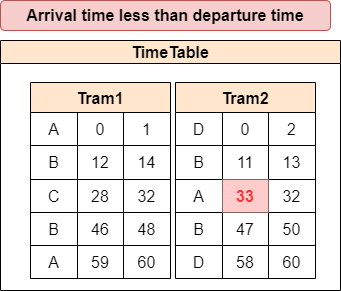

The diagram above was exported from draw.io. Its source (the exported page's mxGraphModel, read from the mxfile embedded in the PNG):
<mxGraphModel dx="1865" dy="489" grid="1" gridSize="10" guides="1" tooltips="1" connect="1" arrows="1" fold="1" page="1" pageScale="1" pageWidth="827" pageHeight="1169" math="0" shadow="0">
  <root>
    <mxCell id="0" />
    <mxCell id="1" parent="0" />
    <mxCell id="2" value="Arrival time less than departure time" style="rounded=1;whiteSpace=wrap;html=1;fontFamily=Helvetica;fontSize=16;fontStyle=1;fillColor=#f8cecc;strokeColor=#b85450;" vertex="1" parent="1">
      <mxGeometry x="1160" y="880" width="330" height="30" as="geometry" />
    </mxCell>
    <mxCell id="3" value="TimeTable" style="swimlane;whiteSpace=wrap;html=1;fillStyle=auto;fontFamily=Helvetica;fontSize=16;labelBackgroundColor=none;fillColor=#ffe6cc;swimlaneFillColor=#FFFFFF;strokeColor=#000000;" vertex="1" parent="1">
      <mxGeometry x="1160" y="920" width="340" height="250" as="geometry">
        <mxRectangle x="30" y="820" width="120" height="30" as="alternateBounds" />
      </mxGeometry>
    </mxCell>
    <mxCell id="4" value="Tram1" style="shape=table;startSize=30;container=1;collapsible=0;childLayout=tableLayout;fontStyle=1;align=center;labelBackgroundColor=none;fillStyle=auto;fontFamily=Helvetica;fontSize=16;fillColor=#ffe6cc;strokeColor=#000000;" vertex="1" parent="3">
      <mxGeometry x="30" y="42" width="140" height="196" as="geometry" />
    </mxCell>
    <mxCell id="5" value="" style="shape=tableRow;horizontal=0;startSize=0;swimlaneHead=0;swimlaneBody=0;top=0;left=0;bottom=0;right=0;collapsible=0;dropTarget=0;fillColor=none;points=[[0,0.5],[1,0.5]];portConstraint=eastwest;labelBackgroundColor=none;fillStyle=auto;fontFamily=Helvetica;fontSize=16;fontColor=#000000;" vertex="1" parent="4">
      <mxGeometry y="30" width="140" height="33" as="geometry" />
    </mxCell>
    <mxCell id="6" value="A" style="shape=partialRectangle;html=1;whiteSpace=wrap;connectable=0;fillColor=none;top=0;left=0;bottom=0;right=0;overflow=hidden;labelBackgroundColor=none;fillStyle=auto;fontFamily=Helvetica;fontSize=16;fontColor=#000000;" vertex="1" parent="5">
      <mxGeometry width="47" height="33" as="geometry">
        <mxRectangle width="47" height="33" as="alternateBounds" />
      </mxGeometry>
    </mxCell>
    <mxCell id="7" value="0" style="shape=partialRectangle;html=1;whiteSpace=wrap;connectable=0;fillColor=none;top=0;left=0;bottom=0;right=0;overflow=hidden;labelBackgroundColor=none;fillStyle=auto;fontFamily=Helvetica;fontSize=16;fontColor=#000000;" vertex="1" parent="5">
      <mxGeometry x="47" width="46" height="33" as="geometry">
        <mxRectangle width="46" height="33" as="alternateBounds" />
      </mxGeometry>
    </mxCell>
    <mxCell id="8" value="1" style="shape=partialRectangle;html=1;whiteSpace=wrap;connectable=0;fillColor=none;top=0;left=0;bottom=0;right=0;overflow=hidden;labelBackgroundColor=none;fillStyle=auto;fontFamily=Helvetica;fontSize=16;fontColor=#000000;" vertex="1" parent="5">
      <mxGeometry x="93" width="47" height="33" as="geometry">
        <mxRectangle width="47" height="33" as="alternateBounds" />
      </mxGeometry>
    </mxCell>
    <mxCell id="9" value="" style="shape=tableRow;horizontal=0;startSize=0;swimlaneHead=0;swimlaneBody=0;top=0;left=0;bottom=0;right=0;collapsible=0;dropTarget=0;fillColor=none;points=[[0,0.5],[1,0.5]];portConstraint=eastwest;labelBackgroundColor=none;fillStyle=auto;fontFamily=Helvetica;fontSize=16;fontColor=#000000;" vertex="1" parent="4">
      <mxGeometry y="63" width="140" height="34" as="geometry" />
    </mxCell>
    <mxCell id="10" value="B" style="shape=partialRectangle;html=1;whiteSpace=wrap;connectable=0;fillColor=none;top=0;left=0;bottom=0;right=0;overflow=hidden;labelBackgroundColor=none;fillStyle=auto;fontFamily=Helvetica;fontSize=16;fontColor=#000000;" vertex="1" parent="9">
      <mxGeometry width="47" height="34" as="geometry">
        <mxRectangle width="47" height="34" as="alternateBounds" />
      </mxGeometry>
    </mxCell>
    <mxCell id="11" value="12" style="shape=partialRectangle;html=1;whiteSpace=wrap;connectable=0;fillColor=none;top=0;left=0;bottom=0;right=0;overflow=hidden;labelBackgroundColor=none;fillStyle=auto;fontFamily=Helvetica;fontSize=16;fontColor=#000000;" vertex="1" parent="9">
      <mxGeometry x="47" width="46" height="34" as="geometry">
        <mxRectangle width="46" height="34" as="alternateBounds" />
      </mxGeometry>
    </mxCell>
    <mxCell id="12" value="14" style="shape=partialRectangle;html=1;whiteSpace=wrap;connectable=0;fillColor=none;top=0;left=0;bottom=0;right=0;overflow=hidden;labelBackgroundColor=none;fillStyle=auto;fontFamily=Helvetica;fontSize=16;fontColor=#000000;" vertex="1" parent="9">
      <mxGeometry x="93" width="47" height="34" as="geometry">
        <mxRectangle width="47" height="34" as="alternateBounds" />
      </mxGeometry>
    </mxCell>
    <mxCell id="13" value="" style="shape=tableRow;horizontal=0;startSize=0;swimlaneHead=0;swimlaneBody=0;top=0;left=0;bottom=0;right=0;collapsible=0;dropTarget=0;fillColor=none;points=[[0,0.5],[1,0.5]];portConstraint=eastwest;labelBackgroundColor=none;fillStyle=auto;fontFamily=Helvetica;fontSize=16;fontColor=#000000;" vertex="1" parent="4">
      <mxGeometry y="97" width="140" height="33" as="geometry" />
    </mxCell>
    <mxCell id="14" value="C" style="shape=partialRectangle;html=1;whiteSpace=wrap;connectable=0;fillColor=none;top=0;left=0;bottom=0;right=0;overflow=hidden;labelBackgroundColor=none;fillStyle=auto;fontFamily=Helvetica;fontSize=16;fontColor=#000000;" vertex="1" parent="13">
      <mxGeometry width="47" height="33" as="geometry">
        <mxRectangle width="47" height="33" as="alternateBounds" />
      </mxGeometry>
    </mxCell>
    <mxCell id="15" value="28" style="shape=partialRectangle;html=1;whiteSpace=wrap;connectable=0;fillColor=none;top=0;left=0;bottom=0;right=0;overflow=hidden;labelBackgroundColor=none;fillStyle=auto;fontFamily=Helvetica;fontSize=16;fontColor=#000000;" vertex="1" parent="13">
      <mxGeometry x="47" width="46" height="33" as="geometry">
        <mxRectangle width="46" height="33" as="alternateBounds" />
      </mxGeometry>
    </mxCell>
    <mxCell id="16" value="32" style="shape=partialRectangle;html=1;whiteSpace=wrap;connectable=0;fillColor=none;top=0;left=0;bottom=0;right=0;overflow=hidden;labelBackgroundColor=none;fillStyle=auto;fontFamily=Helvetica;fontSize=16;fontColor=#000000;" vertex="1" parent="13">
      <mxGeometry x="93" width="47" height="33" as="geometry">
        <mxRectangle width="47" height="33" as="alternateBounds" />
      </mxGeometry>
    </mxCell>
    <mxCell id="17" style="shape=tableRow;horizontal=0;startSize=0;swimlaneHead=0;swimlaneBody=0;top=0;left=0;bottom=0;right=0;collapsible=0;dropTarget=0;fillColor=none;points=[[0,0.5],[1,0.5]];portConstraint=eastwest;labelBackgroundColor=none;fillStyle=auto;fontFamily=Helvetica;fontSize=16;fontColor=#000000;" vertex="1" parent="4">
      <mxGeometry y="130" width="140" height="33" as="geometry" />
    </mxCell>
    <mxCell id="18" value="B" style="shape=partialRectangle;html=1;whiteSpace=wrap;connectable=0;fillColor=none;top=0;left=0;bottom=0;right=0;overflow=hidden;labelBackgroundColor=none;fillStyle=auto;fontFamily=Helvetica;fontSize=16;fontColor=#000000;" vertex="1" parent="17">
      <mxGeometry width="47" height="33" as="geometry">
        <mxRectangle width="47" height="33" as="alternateBounds" />
      </mxGeometry>
    </mxCell>
    <mxCell id="19" value="46" style="shape=partialRectangle;html=1;whiteSpace=wrap;connectable=0;fillColor=none;top=0;left=0;bottom=0;right=0;overflow=hidden;labelBackgroundColor=none;fillStyle=auto;fontFamily=Helvetica;fontSize=16;fontColor=#000000;" vertex="1" parent="17">
      <mxGeometry x="47" width="46" height="33" as="geometry">
        <mxRectangle width="46" height="33" as="alternateBounds" />
      </mxGeometry>
    </mxCell>
    <mxCell id="20" value="48" style="shape=partialRectangle;html=1;whiteSpace=wrap;connectable=0;fillColor=none;top=0;left=0;bottom=0;right=0;overflow=hidden;labelBackgroundColor=none;fillStyle=auto;fontFamily=Helvetica;fontSize=16;fontColor=#000000;" vertex="1" parent="17">
      <mxGeometry x="93" width="47" height="33" as="geometry">
        <mxRectangle width="47" height="33" as="alternateBounds" />
      </mxGeometry>
    </mxCell>
    <mxCell id="21" style="shape=tableRow;horizontal=0;startSize=0;swimlaneHead=0;swimlaneBody=0;top=0;left=0;bottom=0;right=0;collapsible=0;dropTarget=0;fillColor=none;points=[[0,0.5],[1,0.5]];portConstraint=eastwest;labelBackgroundColor=none;fillStyle=auto;fontFamily=Helvetica;fontSize=16;fontColor=#000000;" vertex="1" parent="4">
      <mxGeometry y="163" width="140" height="33" as="geometry" />
    </mxCell>
    <mxCell id="22" value="A" style="shape=partialRectangle;html=1;whiteSpace=wrap;connectable=0;fillColor=none;top=0;left=0;bottom=0;right=0;overflow=hidden;labelBackgroundColor=none;fillStyle=auto;fontFamily=Helvetica;fontSize=16;fontColor=#000000;" vertex="1" parent="21">
      <mxGeometry width="47" height="33" as="geometry">
        <mxRectangle width="47" height="33" as="alternateBounds" />
      </mxGeometry>
    </mxCell>
    <mxCell id="23" value="59" style="shape=partialRectangle;html=1;whiteSpace=wrap;connectable=0;fillColor=none;top=0;left=0;bottom=0;right=0;overflow=hidden;labelBackgroundColor=none;fillStyle=auto;fontFamily=Helvetica;fontSize=16;fontColor=#000000;" vertex="1" parent="21">
      <mxGeometry x="47" width="46" height="33" as="geometry">
        <mxRectangle width="46" height="33" as="alternateBounds" />
      </mxGeometry>
    </mxCell>
    <mxCell id="24" value="60" style="shape=partialRectangle;html=1;whiteSpace=wrap;connectable=0;fillColor=none;top=0;left=0;bottom=0;right=0;overflow=hidden;labelBackgroundColor=none;fillStyle=auto;fontFamily=Helvetica;fontSize=16;fontColor=#000000;" vertex="1" parent="21">
      <mxGeometry x="93" width="47" height="33" as="geometry">
        <mxRectangle width="47" height="33" as="alternateBounds" />
      </mxGeometry>
    </mxCell>
    <mxCell id="25" value="Tram2" style="shape=table;startSize=30;container=1;collapsible=0;childLayout=tableLayout;fontStyle=1;align=center;labelBackgroundColor=none;fillStyle=auto;fontFamily=Helvetica;fontSize=16;fillColor=#ffe6cc;strokeColor=#000000;fontColor=default;" vertex="1" parent="3">
      <mxGeometry x="175" y="42" width="140" height="196" as="geometry" />
    </mxCell>
    <mxCell id="26" value="" style="shape=tableRow;horizontal=0;startSize=0;swimlaneHead=0;swimlaneBody=0;top=0;left=0;bottom=0;right=0;collapsible=0;dropTarget=0;fillColor=none;points=[[0,0.5],[1,0.5]];portConstraint=eastwest;labelBackgroundColor=none;fillStyle=auto;fontFamily=Helvetica;fontSize=16;fontColor=#000000;" vertex="1" parent="25">
      <mxGeometry y="30" width="140" height="33" as="geometry" />
    </mxCell>
    <mxCell id="27" value="D" style="shape=partialRectangle;html=1;whiteSpace=wrap;connectable=0;fillColor=none;top=0;left=0;bottom=0;right=0;overflow=hidden;labelBackgroundColor=none;fillStyle=auto;fontFamily=Helvetica;fontSize=16;fontColor=#000000;" vertex="1" parent="26">
      <mxGeometry width="47" height="33" as="geometry">
        <mxRectangle width="47" height="33" as="alternateBounds" />
      </mxGeometry>
    </mxCell>
    <mxCell id="28" value="0" style="shape=partialRectangle;html=1;whiteSpace=wrap;connectable=0;fillColor=none;top=0;left=0;bottom=0;right=0;overflow=hidden;labelBackgroundColor=none;fillStyle=auto;fontFamily=Helvetica;fontSize=16;fontColor=#000000;" vertex="1" parent="26">
      <mxGeometry x="47" width="46" height="33" as="geometry">
        <mxRectangle width="46" height="33" as="alternateBounds" />
      </mxGeometry>
    </mxCell>
    <mxCell id="29" value="2" style="shape=partialRectangle;html=1;whiteSpace=wrap;connectable=0;fillColor=none;top=0;left=0;bottom=0;right=0;overflow=hidden;labelBackgroundColor=none;fillStyle=auto;fontFamily=Helvetica;fontSize=16;fontColor=#000000;" vertex="1" parent="26">
      <mxGeometry x="93" width="47" height="33" as="geometry">
        <mxRectangle width="47" height="33" as="alternateBounds" />
      </mxGeometry>
    </mxCell>
    <mxCell id="30" value="" style="shape=tableRow;horizontal=0;startSize=0;swimlaneHead=0;swimlaneBody=0;top=0;left=0;bottom=0;right=0;collapsible=0;dropTarget=0;fillColor=none;points=[[0,0.5],[1,0.5]];portConstraint=eastwest;labelBackgroundColor=none;fillStyle=auto;fontFamily=Helvetica;fontSize=16;fontColor=#000000;" vertex="1" parent="25">
      <mxGeometry y="63" width="140" height="34" as="geometry" />
    </mxCell>
    <mxCell id="31" value="B" style="shape=partialRectangle;html=1;whiteSpace=wrap;connectable=0;fillColor=none;top=0;left=0;bottom=0;right=0;overflow=hidden;labelBackgroundColor=none;fillStyle=auto;fontFamily=Helvetica;fontSize=16;fontColor=#000000;" vertex="1" parent="30">
      <mxGeometry width="47" height="34" as="geometry">
        <mxRectangle width="47" height="34" as="alternateBounds" />
      </mxGeometry>
    </mxCell>
    <mxCell id="32" value="11" style="shape=partialRectangle;html=1;whiteSpace=wrap;connectable=0;fillColor=none;top=0;left=0;bottom=0;right=0;overflow=hidden;labelBackgroundColor=none;fillStyle=auto;fontFamily=Helvetica;fontSize=16;fontColor=#000000;" vertex="1" parent="30">
      <mxGeometry x="47" width="46" height="34" as="geometry">
        <mxRectangle width="46" height="34" as="alternateBounds" />
      </mxGeometry>
    </mxCell>
    <mxCell id="33" value="13" style="shape=partialRectangle;html=1;whiteSpace=wrap;connectable=0;fillColor=none;top=0;left=0;bottom=0;right=0;overflow=hidden;labelBackgroundColor=none;fillStyle=auto;fontFamily=Helvetica;fontSize=16;fontColor=#000000;" vertex="1" parent="30">
      <mxGeometry x="93" width="47" height="34" as="geometry">
        <mxRectangle width="47" height="34" as="alternateBounds" />
      </mxGeometry>
    </mxCell>
    <mxCell id="34" value="" style="shape=tableRow;horizontal=0;startSize=0;swimlaneHead=0;swimlaneBody=0;top=0;left=0;bottom=0;right=0;collapsible=0;dropTarget=0;fillColor=none;points=[[0,0.5],[1,0.5]];portConstraint=eastwest;labelBackgroundColor=none;fillStyle=auto;fontFamily=Helvetica;fontSize=16;fontColor=#000000;" vertex="1" parent="25">
      <mxGeometry y="97" width="140" height="33" as="geometry" />
    </mxCell>
    <mxCell id="35" value="A" style="shape=partialRectangle;html=1;whiteSpace=wrap;connectable=0;fillColor=none;top=0;left=0;bottom=0;right=0;overflow=hidden;labelBackgroundColor=none;fillStyle=auto;fontFamily=Helvetica;fontSize=16;fontColor=#000000;" vertex="1" parent="34">
      <mxGeometry width="47" height="33" as="geometry">
        <mxRectangle width="47" height="33" as="alternateBounds" />
      </mxGeometry>
    </mxCell>
    <mxCell id="36" value="&lt;font color=&quot;#ff3333&quot;&gt;&lt;b&gt;33&lt;/b&gt;&lt;/font&gt;" style="shape=partialRectangle;html=1;whiteSpace=wrap;connectable=0;fillColor=#FFCCCC;top=0;left=0;bottom=0;right=0;overflow=hidden;labelBackgroundColor=none;fillStyle=auto;fontFamily=Helvetica;fontSize=16;fontColor=#000000;" vertex="1" parent="34">
      <mxGeometry x="47" width="46" height="33" as="geometry">
        <mxRectangle width="46" height="33" as="alternateBounds" />
      </mxGeometry>
    </mxCell>
    <mxCell id="37" value="32" style="shape=partialRectangle;html=1;whiteSpace=wrap;connectable=0;fillColor=none;top=0;left=0;bottom=0;right=0;overflow=hidden;labelBackgroundColor=none;fillStyle=auto;fontFamily=Helvetica;fontSize=16;fontColor=#000000;" vertex="1" parent="34">
      <mxGeometry x="93" width="47" height="33" as="geometry">
        <mxRectangle width="47" height="33" as="alternateBounds" />
      </mxGeometry>
    </mxCell>
    <mxCell id="38" style="shape=tableRow;horizontal=0;startSize=0;swimlaneHead=0;swimlaneBody=0;top=0;left=0;bottom=0;right=0;collapsible=0;dropTarget=0;fillColor=none;points=[[0,0.5],[1,0.5]];portConstraint=eastwest;labelBackgroundColor=none;fillStyle=auto;fontFamily=Helvetica;fontSize=16;fontColor=#000000;" vertex="1" parent="25">
      <mxGeometry y="130" width="140" height="33" as="geometry" />
    </mxCell>
    <mxCell id="39" value="B" style="shape=partialRectangle;html=1;whiteSpace=wrap;connectable=0;fillColor=none;top=0;left=0;bottom=0;right=0;overflow=hidden;labelBackgroundColor=none;fillStyle=auto;fontFamily=Helvetica;fontSize=16;fontColor=#000000;" vertex="1" parent="38">
      <mxGeometry width="47" height="33" as="geometry">
        <mxRectangle width="47" height="33" as="alternateBounds" />
      </mxGeometry>
    </mxCell>
    <mxCell id="40" value="47" style="shape=partialRectangle;html=1;whiteSpace=wrap;connectable=0;fillColor=none;top=0;left=0;bottom=0;right=0;overflow=hidden;labelBackgroundColor=none;fillStyle=auto;fontFamily=Helvetica;fontSize=16;fontColor=#000000;" vertex="1" parent="38">
      <mxGeometry x="47" width="46" height="33" as="geometry">
        <mxRectangle width="46" height="33" as="alternateBounds" />
      </mxGeometry>
    </mxCell>
    <mxCell id="41" value="50" style="shape=partialRectangle;html=1;whiteSpace=wrap;connectable=0;fillColor=none;top=0;left=0;bottom=0;right=0;overflow=hidden;labelBackgroundColor=none;fillStyle=auto;fontFamily=Helvetica;fontSize=16;fontColor=#000000;" vertex="1" parent="38">
      <mxGeometry x="93" width="47" height="33" as="geometry">
        <mxRectangle width="47" height="33" as="alternateBounds" />
      </mxGeometry>
    </mxCell>
    <mxCell id="42" style="shape=tableRow;horizontal=0;startSize=0;swimlaneHead=0;swimlaneBody=0;top=0;left=0;bottom=0;right=0;collapsible=0;dropTarget=0;fillColor=none;points=[[0,0.5],[1,0.5]];portConstraint=eastwest;labelBackgroundColor=none;fillStyle=auto;fontFamily=Helvetica;fontSize=16;fontColor=#000000;" vertex="1" parent="25">
      <mxGeometry y="163" width="140" height="33" as="geometry" />
    </mxCell>
    <mxCell id="43" value="D" style="shape=partialRectangle;html=1;whiteSpace=wrap;connectable=0;fillColor=none;top=0;left=0;bottom=0;right=0;overflow=hidden;labelBackgroundColor=none;fillStyle=auto;fontFamily=Helvetica;fontSize=16;fontColor=#000000;" vertex="1" parent="42">
      <mxGeometry width="47" height="33" as="geometry">
        <mxRectangle width="47" height="33" as="alternateBounds" />
      </mxGeometry>
    </mxCell>
    <mxCell id="44" value="58" style="shape=partialRectangle;html=1;whiteSpace=wrap;connectable=0;fillColor=none;top=0;left=0;bottom=0;right=0;overflow=hidden;labelBackgroundColor=none;fillStyle=auto;fontFamily=Helvetica;fontSize=16;fontColor=#000000;" vertex="1" parent="42">
      <mxGeometry x="47" width="46" height="33" as="geometry">
        <mxRectangle width="46" height="33" as="alternateBounds" />
      </mxGeometry>
    </mxCell>
    <mxCell id="45" value="60" style="shape=partialRectangle;html=1;whiteSpace=wrap;connectable=0;fillColor=none;top=0;left=0;bottom=0;right=0;overflow=hidden;labelBackgroundColor=none;fillStyle=auto;fontFamily=Helvetica;fontSize=16;fontColor=#000000;" vertex="1" parent="42">
      <mxGeometry x="93" width="47" height="33" as="geometry">
        <mxRectangle width="47" height="33" as="alternateBounds" />
      </mxGeometry>
    </mxCell>
  </root>
</mxGraphModel>